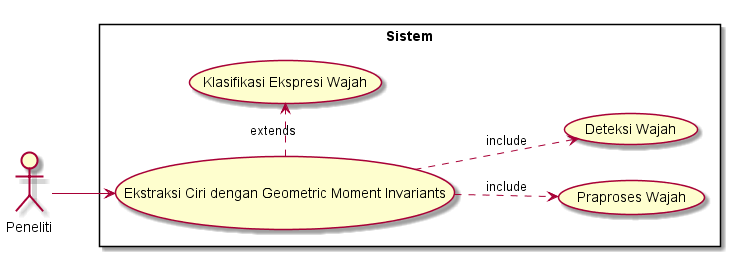

The diagram above was rendered by PlantUML. Its source (embedded in the PNG):
@startuml

left to right direction
skinparam packageStyle rectangle
actor Peneliti

rectangle Sistem {
	(Ekstraksi Ciri dengan Geometric Moment Invariants) .> (Klasifikasi Ekspresi Wajah) : extends
	Peneliti --> (Ekstraksi Ciri dengan Geometric Moment Invariants)
	(Ekstraksi Ciri dengan Geometric Moment Invariants) ..> (Praproses Wajah) : include
	(Ekstraksi Ciri dengan Geometric Moment Invariants) ..> (Deteksi Wajah) : include
}

@enduml